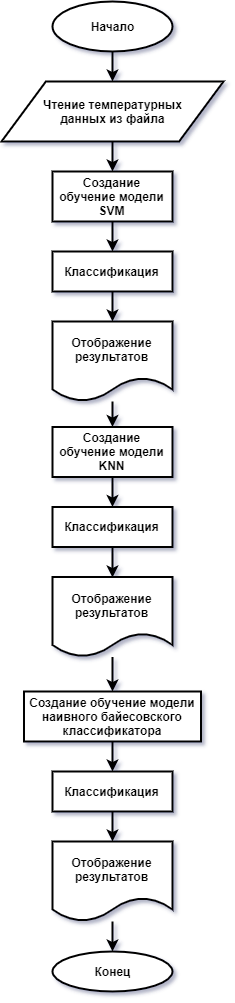

The diagram above was exported from draw.io. Its source (the exported page's mxGraphModel, read from the mxfile embedded in the PNG):
<mxGraphModel dx="1422" dy="713" grid="1" gridSize="10" guides="1" tooltips="1" connect="1" arrows="1" fold="1" page="1" pageScale="1" pageWidth="827" pageHeight="1169" math="0" shadow="0">
  <root>
    <mxCell id="0" />
    <mxCell id="1" parent="0" />
    <mxCell id="GfhRup06FUd21r698w4J-3" style="edgeStyle=orthogonalEdgeStyle;rounded=0;orthogonalLoop=1;jettySize=auto;html=1;strokeWidth=2;fontStyle=1" edge="1" parent="1" source="GfhRup06FUd21r698w4J-1" target="GfhRup06FUd21r698w4J-2">
      <mxGeometry relative="1" as="geometry" />
    </mxCell>
    <mxCell id="GfhRup06FUd21r698w4J-1" value="Начало" style="ellipse;whiteSpace=wrap;html=1;strokeWidth=2;fontStyle=1" vertex="1" parent="1">
      <mxGeometry x="353" y="40" width="120" height="50" as="geometry" />
    </mxCell>
    <mxCell id="GfhRup06FUd21r698w4J-6" style="edgeStyle=orthogonalEdgeStyle;rounded=0;orthogonalLoop=1;jettySize=auto;html=1;strokeWidth=2;fontStyle=1" edge="1" parent="1" source="GfhRup06FUd21r698w4J-2" target="GfhRup06FUd21r698w4J-4">
      <mxGeometry relative="1" as="geometry" />
    </mxCell>
    <mxCell id="GfhRup06FUd21r698w4J-2" value="Чтение температурных&lt;br&gt;данных из файла" style="shape=parallelogram;perimeter=parallelogramPerimeter;whiteSpace=wrap;html=1;strokeWidth=2;fontStyle=1" vertex="1" parent="1">
      <mxGeometry x="302" y="120" width="222" height="60" as="geometry" />
    </mxCell>
    <mxCell id="GfhRup06FUd21r698w4J-7" style="edgeStyle=orthogonalEdgeStyle;rounded=0;orthogonalLoop=1;jettySize=auto;html=1;strokeWidth=2;fontStyle=1" edge="1" parent="1" source="GfhRup06FUd21r698w4J-4" target="GfhRup06FUd21r698w4J-5">
      <mxGeometry relative="1" as="geometry" />
    </mxCell>
    <mxCell id="GfhRup06FUd21r698w4J-4" value="Создание обучение модели SVM" style="rounded=0;whiteSpace=wrap;html=1;strokeWidth=2;fontStyle=1" vertex="1" parent="1">
      <mxGeometry x="353" y="210" width="120" height="50" as="geometry" />
    </mxCell>
    <mxCell id="GfhRup06FUd21r698w4J-9" style="edgeStyle=orthogonalEdgeStyle;rounded=0;orthogonalLoop=1;jettySize=auto;html=1;entryX=0.5;entryY=0;entryDx=0;entryDy=0;strokeWidth=2;fontStyle=1" edge="1" parent="1" source="GfhRup06FUd21r698w4J-5" target="GfhRup06FUd21r698w4J-8">
      <mxGeometry relative="1" as="geometry" />
    </mxCell>
    <mxCell id="GfhRup06FUd21r698w4J-5" value="Классификация" style="rounded=0;whiteSpace=wrap;html=1;strokeWidth=2;fontStyle=1" vertex="1" parent="1">
      <mxGeometry x="353" y="290" width="120" height="40" as="geometry" />
    </mxCell>
    <mxCell id="GfhRup06FUd21r698w4J-15" style="edgeStyle=orthogonalEdgeStyle;rounded=0;orthogonalLoop=1;jettySize=auto;html=1;strokeWidth=2;fontStyle=1" edge="1" parent="1" source="GfhRup06FUd21r698w4J-8" target="GfhRup06FUd21r698w4J-11">
      <mxGeometry relative="1" as="geometry" />
    </mxCell>
    <mxCell id="GfhRup06FUd21r698w4J-8" value="Отображение результатов" style="shape=document;whiteSpace=wrap;html=1;boundedLbl=1;strokeWidth=2;fontStyle=1" vertex="1" parent="1">
      <mxGeometry x="353" y="360" width="120" height="80" as="geometry" />
    </mxCell>
    <mxCell id="GfhRup06FUd21r698w4J-10" style="edgeStyle=orthogonalEdgeStyle;rounded=0;orthogonalLoop=1;jettySize=auto;html=1;strokeWidth=2;fontStyle=1" edge="1" parent="1" source="GfhRup06FUd21r698w4J-11" target="GfhRup06FUd21r698w4J-13">
      <mxGeometry relative="1" as="geometry" />
    </mxCell>
    <mxCell id="GfhRup06FUd21r698w4J-11" value="Создание обучение модели KNN" style="rounded=0;whiteSpace=wrap;html=1;strokeWidth=2;fontStyle=1" vertex="1" parent="1">
      <mxGeometry x="353" y="465.5" width="120" height="50" as="geometry" />
    </mxCell>
    <mxCell id="GfhRup06FUd21r698w4J-12" style="edgeStyle=orthogonalEdgeStyle;rounded=0;orthogonalLoop=1;jettySize=auto;html=1;entryX=0.5;entryY=0;entryDx=0;entryDy=0;strokeWidth=2;fontStyle=1" edge="1" parent="1" source="GfhRup06FUd21r698w4J-13" target="GfhRup06FUd21r698w4J-14">
      <mxGeometry relative="1" as="geometry" />
    </mxCell>
    <mxCell id="GfhRup06FUd21r698w4J-13" value="Классификация" style="rounded=0;whiteSpace=wrap;html=1;strokeWidth=2;fontStyle=1" vertex="1" parent="1">
      <mxGeometry x="353" y="545.5" width="120" height="40" as="geometry" />
    </mxCell>
    <mxCell id="GfhRup06FUd21r698w4J-21" style="edgeStyle=orthogonalEdgeStyle;rounded=0;orthogonalLoop=1;jettySize=auto;html=1;strokeWidth=2;fontStyle=1" edge="1" parent="1" source="GfhRup06FUd21r698w4J-14" target="GfhRup06FUd21r698w4J-17">
      <mxGeometry relative="1" as="geometry" />
    </mxCell>
    <mxCell id="GfhRup06FUd21r698w4J-14" value="Отображение результатов" style="shape=document;whiteSpace=wrap;html=1;boundedLbl=1;strokeWidth=2;fontStyle=1" vertex="1" parent="1">
      <mxGeometry x="353" y="615.5" width="120" height="80" as="geometry" />
    </mxCell>
    <mxCell id="GfhRup06FUd21r698w4J-16" style="edgeStyle=orthogonalEdgeStyle;rounded=0;orthogonalLoop=1;jettySize=auto;html=1;strokeWidth=2;fontStyle=1" edge="1" parent="1" source="GfhRup06FUd21r698w4J-17" target="GfhRup06FUd21r698w4J-19">
      <mxGeometry relative="1" as="geometry" />
    </mxCell>
    <mxCell id="GfhRup06FUd21r698w4J-17" value="Создание обучение модели наивного байесовского классификатора" style="rounded=0;whiteSpace=wrap;html=1;strokeWidth=2;fontStyle=1" vertex="1" parent="1">
      <mxGeometry x="324.5" y="730" width="177" height="50" as="geometry" />
    </mxCell>
    <mxCell id="GfhRup06FUd21r698w4J-18" style="edgeStyle=orthogonalEdgeStyle;rounded=0;orthogonalLoop=1;jettySize=auto;html=1;entryX=0.5;entryY=0;entryDx=0;entryDy=0;strokeWidth=2;fontStyle=1" edge="1" parent="1" source="GfhRup06FUd21r698w4J-19" target="GfhRup06FUd21r698w4J-20">
      <mxGeometry relative="1" as="geometry" />
    </mxCell>
    <mxCell id="GfhRup06FUd21r698w4J-19" value="Классификация" style="rounded=0;whiteSpace=wrap;html=1;strokeWidth=2;fontStyle=1" vertex="1" parent="1">
      <mxGeometry x="353" y="810" width="120" height="40" as="geometry" />
    </mxCell>
    <mxCell id="GfhRup06FUd21r698w4J-23" style="edgeStyle=orthogonalEdgeStyle;rounded=0;orthogonalLoop=1;jettySize=auto;html=1;entryX=0.5;entryY=0;entryDx=0;entryDy=0;strokeWidth=2;" edge="1" parent="1" source="GfhRup06FUd21r698w4J-20" target="GfhRup06FUd21r698w4J-22">
      <mxGeometry relative="1" as="geometry" />
    </mxCell>
    <mxCell id="GfhRup06FUd21r698w4J-20" value="Отображение результатов" style="shape=document;whiteSpace=wrap;html=1;boundedLbl=1;strokeWidth=2;fontStyle=1" vertex="1" parent="1">
      <mxGeometry x="353" y="880" width="120" height="80" as="geometry" />
    </mxCell>
    <mxCell id="GfhRup06FUd21r698w4J-22" value="Конец" style="ellipse;whiteSpace=wrap;html=1;strokeWidth=2;fontStyle=1" vertex="1" parent="1">
      <mxGeometry x="353" y="990" width="120" height="40" as="geometry" />
    </mxCell>
  </root>
</mxGraphModel>